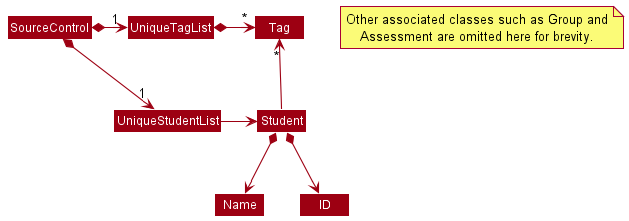

The diagram above was rendered by PlantUML. Its source (embedded in the PNG):
@startuml
!include style.puml
skinparam arrowThickness 1.1
skinparam arrowColor MODEL_COLOR
skinparam classBackgroundColor MODEL_COLOR

SourceControl *-right-> "1" UniqueStudentList
SourceControl *-right-> "1" UniqueTagList
UniqueTagList -[hidden]down- UniqueStudentList
UniqueTagList -[hidden]down- UniqueStudentList

UniqueTagList *-right-> "*" Tag
UniqueStudentList -right-> Student

Student -up-> "*" Tag
Student *--> Name
Student *--> ID

note as N1
    Other associated classes such as Group and
    Assessment are omitted here for brevity.
end note

@enduml